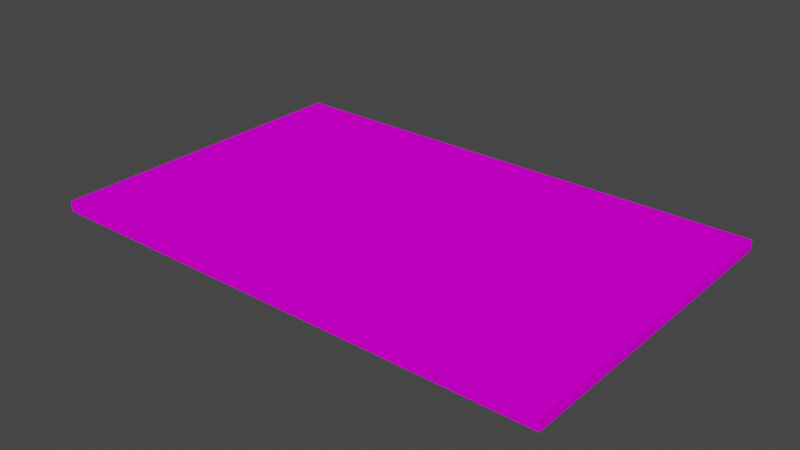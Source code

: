 # Source: Mat02.blend  (saved by Blender 3.6.11; exported with 4.5.12 LTS)
import bpy
from mathutils import Matrix  # noqa: F401  (used for matrix-valued properties, if any)

bpy.ops.wm.read_factory_settings(use_empty=True)
scene = bpy.context.scene
scene.name = 'Scene'

# ---- collections
col_collection = bpy.data.collections.new('Collection'); scene.collection.children.link(col_collection)

# ---- images (referenced by path relative to the original .blend; pixels are not part of the script)
import os
ASSET_DIR = os.environ.get("B2B_ASSET_DIR", "")  # directory of the original .blend (textures are referenced by path, not embedded)
HERE = os.path.dirname(os.path.abspath(__file__))  # packed textures are extracted next to this script under _unpacked/

def load_image(name, relpath, width, height, colorspace="sRGB"):
    """Load a texture the original file referenced (path relative to the .blend, or extracted next to this script)."""
    p = next((c for c in (os.path.join(HERE, relpath), os.path.join(ASSET_DIR, relpath)) if relpath and os.path.exists(c)), "")
    if p:
        img = bpy.data.images.load(p, check_existing=True)
        img.name = name
    else:  # same state as the original file: an image datablock whose file is absent (Cycles renders it pink)
        img = bpy.data.images.new(name, width, height)
        img.source = "FILE"
        img.filepath = "//" + (relpath or name)
    img.colorspace_settings.name = colorspace
    return img
img_mat02_a_png = load_image('Mat02_a.png', 'Mat02_a.png', 1024, 1024, 'sRGB')

# ---- materials (node trees are filled in below, after node groups)
mat_material = bpy.data.materials.new('Material')
mat_material.alpha_threshold = 0.0
mat_material.use_transparent_shadow = False
mat_material.roughness = 0.5
mat_material.line_color = (0.0, 0.0, 0.0, 1.0)

# ---- material node trees
mat_material.use_nodes = True; mat_material.node_tree.nodes.clear()
_N = mat_material.node_tree.nodes; _L = mat_material.node_tree.links
n0 = _N.new('ShaderNodeOutputMaterial'); n0.name = 'Material Output'; n0.location = (300, 300)
n1 = _N.new('ShaderNodeBsdfPrincipled'); n1.name = 'Principled BSDF'; n1.location = (10, 300)
n1.distribution = 'GGX'
n1.subsurface_method = 'RANDOM_WALK_SKIN'
n1.inputs[3].default_value = 1.45
n1.inputs[13].default_value = 0.0
n1.inputs[27].default_value = (0.0, 0.0, 0.0, 1.0)
n1.inputs[28].default_value = 1.0
n2 = _N.new('ShaderNodeTexImage'); n2.name = 'Image Texture'; n2.location = (-280, 280)
n2.image = img_mat02_a_png
n2.interpolation = 'Closest'
_L.new(n1.outputs[0], n0.inputs[0])
_L.new(n2.outputs[0], n1.inputs[0])
n0.is_active_output = True

# ---- world
world_world = bpy.data.worlds.new('World'); scene.world = world_world
world_world.use_nodes = True; world_world.node_tree.nodes.clear()
_N = world_world.node_tree.nodes; _L = world_world.node_tree.links
n0 = _N.new('ShaderNodeOutputWorld'); n0.name = 'World Output'; n0.location = (300, 300)
n1 = _N.new('ShaderNodeBackground'); n1.name = 'Background'; n1.location = (10, 300)
n1.inputs[0].default_value = (0.05088, 0.05088, 0.05088, 1.0)
_L.new(n1.outputs[0], n0.inputs[0])
n0.is_active_output = True
world_world.color = (0.05088, 0.05088, 0.05088)
world_world.use_sun_shadow = False
world_world.sun_shadow_jitter_overblur = 0.0

# ---- meshes
me_cube = bpy.data.meshes.new('Cube')
me_cube.from_pydata([(1.0, 0.64, 0.07), (1.0, 0.64, 0.03), (1.0, -0.64, 0.07), (1.0, -0.64, 0.03), (-1.0, 0.64, 0.07), (-1.0, 0.64, 0.03), (-1.0, -0.64, 0.07), (-1.0, -0.64, 0.03)], [], [(0, 4, 6, 2), (3, 2, 6, 7), (7, 6, 4, 5), (5, 1, 3, 7), (1, 0, 2, 3), (5, 4, 0, 1)])
_uv = me_cube.uv_layers.new(name='UVMap')
_uv.uv.foreach_set('vector', [1.0, 1.0, 0.0, 1.0, -0.0101, 0.0, 1.0, 0.0, 0.0, 1.0, 0.0, 0.9688, 1.0, 0.9688, 1.0, 1.0, 0.02022, 1.0, 1.424e-05, 1.0, 1.421e-05, 1.423e-05, 0.02022, 1.423e-05, 1.0, 1.0, 0.0, 1.0, 0.0, 0.0, 1.0, 0.0, 0.9798, 0.0, 1.0, 0.0, 1.0, 1.0, 0.9798, 1.0, 1.0, 0.0, 1.0, 0.03125, 0.0, 0.03125, 0.0, 0.0])
me_cube.materials.append(mat_material)
me_cube.use_mirror_vertex_groups = False
me_cube.update()

# ---- objects
ob_carpet01 = bpy.data.objects.new('Carpet01', me_cube)

# ---- transforms, parenting, visibility, modifiers, constraints
ob_carpet01.location = (0.0, 0.0, 0.0)
ob_carpet01.lock_rotations_4d = False
ob_carpet01.empty_display_type = 'ARROWS'
ob_carpet01.lineart.crease_threshold = 0.0

# ---- collection membership
col_collection.objects.link(ob_carpet01)

# ---- scene / render settings (as saved in the file)
scene.frame_start = 1; scene.frame_end = 250; scene.frame_set(1)
scene.render.engine = 'BLENDER_EEVEE_NEXT'
scene.cycles.sampling_pattern = 'TABULATED_SOBOL'
scene.view_settings.view_transform = 'Filmic'
bpy.context.view_layer.update()

# ---- added for rendering (the .blend has no active camera and no usable light): camera, sun
cam_auto = bpy.data.cameras.new('AutoCamera')
cam_auto.lens = 50.0
cam_auto.sensor_width = 36.0
cam_auto.clip_end = 1000.0
ob_auto_camera = bpy.data.objects.new('AutoCamera', cam_auto)
scene.collection.objects.link(ob_auto_camera)
ob_auto_camera.location = (2.19729, -2.63674, 1.80783)
ob_auto_camera.rotation_euler = (1.09748, -7.21219e-08, 0.694738)
scene.camera = ob_auto_camera
light_auto_sun = bpy.data.lights.new('AutoSun', 'SUN')
light_auto_sun.energy = 3.0
light_auto_sun.angle = 0.0523599
ob_auto_sun = bpy.data.objects.new('AutoSun', light_auto_sun)
scene.collection.objects.link(ob_auto_sun)
ob_auto_sun.rotation_euler = (0.872665, 0.174533, 0.523599)
bpy.context.view_layer.update()
